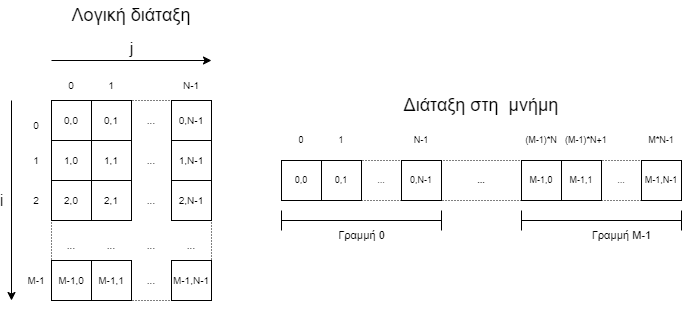

The diagram above was exported from draw.io. Its source (the exported page's mxGraphModel, read from the mxfile embedded in the PNG):
<mxGraphModel dx="862" dy="353" grid="1" gridSize="10" guides="1" tooltips="1" connect="1" arrows="1" fold="1" page="1" pageScale="1" pageWidth="827" pageHeight="1169" math="0" shadow="0">
  <root>
    <mxCell id="0" />
    <mxCell id="1" parent="0" />
    <mxCell id="c2HKqHe60BQINnmlWpA_-56" value="" style="rounded=0;whiteSpace=wrap;html=1;fontColor=#B3B3B3;dashed=1;dashPattern=1 2;fontSize=9;" vertex="1" parent="1">
      <mxGeometry x="360" y="220" width="400" height="40" as="geometry" />
    </mxCell>
    <mxCell id="c2HKqHe60BQINnmlWpA_-32" value="" style="rounded=0;whiteSpace=wrap;html=1;fontColor=#B3B3B3;dashed=1;dashPattern=1 2;fontSize=10;" vertex="1" parent="1">
      <mxGeometry x="130" y="160" width="160" height="200" as="geometry" />
    </mxCell>
    <mxCell id="c2HKqHe60BQINnmlWpA_-1" value="0,0" style="rounded=0;whiteSpace=wrap;html=1;labelBackgroundColor=none;fontSize=10;" vertex="1" parent="1">
      <mxGeometry x="130" y="160" width="40" height="40" as="geometry" />
    </mxCell>
    <mxCell id="c2HKqHe60BQINnmlWpA_-2" value="0,1" style="rounded=0;whiteSpace=wrap;html=1;labelBackgroundColor=none;fontSize=10;" vertex="1" parent="1">
      <mxGeometry x="170" y="160" width="40" height="40" as="geometry" />
    </mxCell>
    <mxCell id="c2HKqHe60BQINnmlWpA_-3" value="0,Ν-1" style="rounded=0;whiteSpace=wrap;html=1;labelBackgroundColor=none;fontSize=10;" vertex="1" parent="1">
      <mxGeometry x="250" y="160" width="40" height="40" as="geometry" />
    </mxCell>
    <mxCell id="c2HKqHe60BQINnmlWpA_-4" value="1,0" style="rounded=0;whiteSpace=wrap;html=1;labelBackgroundColor=none;fontSize=10;" vertex="1" parent="1">
      <mxGeometry x="130" y="200" width="40" height="40" as="geometry" />
    </mxCell>
    <mxCell id="c2HKqHe60BQINnmlWpA_-5" value="1,1" style="rounded=0;whiteSpace=wrap;html=1;labelBackgroundColor=none;fontSize=10;" vertex="1" parent="1">
      <mxGeometry x="170" y="200" width="40" height="40" as="geometry" />
    </mxCell>
    <mxCell id="c2HKqHe60BQINnmlWpA_-6" value="1,Ν-1" style="rounded=0;whiteSpace=wrap;html=1;labelBackgroundColor=none;fontSize=10;" vertex="1" parent="1">
      <mxGeometry x="250" y="200" width="40" height="40" as="geometry" />
    </mxCell>
    <mxCell id="c2HKqHe60BQINnmlWpA_-7" value="2,0" style="rounded=0;whiteSpace=wrap;html=1;labelBackgroundColor=none;fontSize=10;" vertex="1" parent="1">
      <mxGeometry x="130" y="240" width="40" height="40" as="geometry" />
    </mxCell>
    <mxCell id="c2HKqHe60BQINnmlWpA_-8" value="2,1" style="rounded=0;whiteSpace=wrap;html=1;labelBackgroundColor=none;fontSize=10;" vertex="1" parent="1">
      <mxGeometry x="170" y="240" width="40" height="40" as="geometry" />
    </mxCell>
    <mxCell id="c2HKqHe60BQINnmlWpA_-9" value="2,Ν-1" style="rounded=0;whiteSpace=wrap;html=1;labelBackgroundColor=none;fontSize=10;" vertex="1" parent="1">
      <mxGeometry x="250" y="240" width="40" height="40" as="geometry" />
    </mxCell>
    <mxCell id="c2HKqHe60BQINnmlWpA_-10" value="Μ-1,0" style="rounded=0;whiteSpace=wrap;html=1;labelBackgroundColor=none;fontSize=10;" vertex="1" parent="1">
      <mxGeometry x="130" y="320" width="40" height="40" as="geometry" />
    </mxCell>
    <mxCell id="c2HKqHe60BQINnmlWpA_-11" value="Μ-1,1" style="rounded=0;whiteSpace=wrap;html=1;labelBackgroundColor=none;fontSize=10;" vertex="1" parent="1">
      <mxGeometry x="170" y="320" width="40" height="40" as="geometry" />
    </mxCell>
    <mxCell id="c2HKqHe60BQINnmlWpA_-12" value="Μ-1,Ν-1" style="rounded=0;whiteSpace=wrap;html=1;labelBackgroundColor=none;fontSize=10;" vertex="1" parent="1">
      <mxGeometry x="250" y="320" width="40" height="40" as="geometry" />
    </mxCell>
    <mxCell id="c2HKqHe60BQINnmlWpA_-13" value="" style="endArrow=classic;html=1;rounded=0;labelBackgroundColor=none;fontColor=default;verticalAlign=middle;" edge="1" parent="1">
      <mxGeometry relative="1" as="geometry">
        <mxPoint x="90" y="160" as="sourcePoint" />
        <mxPoint x="90" y="360" as="targetPoint" />
      </mxGeometry>
    </mxCell>
    <mxCell id="c2HKqHe60BQINnmlWpA_-14" value="i" style="edgeLabel;resizable=0;html=1;align=center;verticalAlign=middle;fontSize=16;labelBackgroundColor=none;" connectable="0" vertex="1" parent="c2HKqHe60BQINnmlWpA_-13">
      <mxGeometry relative="1" as="geometry">
        <mxPoint x="-10" as="offset" />
      </mxGeometry>
    </mxCell>
    <mxCell id="c2HKqHe60BQINnmlWpA_-15" value="j" style="endArrow=classic;html=1;rounded=0;fontSize=16;labelBackgroundColor=none;fontColor=default;verticalAlign=bottom;" edge="1" parent="1">
      <mxGeometry relative="1" as="geometry">
        <mxPoint x="130" y="120" as="sourcePoint" />
        <mxPoint x="290" y="120" as="targetPoint" />
      </mxGeometry>
    </mxCell>
    <mxCell id="c2HKqHe60BQINnmlWpA_-17" value="0" style="text;html=1;strokeColor=none;fillColor=none;align=center;verticalAlign=middle;whiteSpace=wrap;rounded=0;fontSize=10;" vertex="1" parent="1">
      <mxGeometry x="100" y="170" width="30" height="30" as="geometry" />
    </mxCell>
    <mxCell id="c2HKqHe60BQINnmlWpA_-18" value="1" style="text;html=1;strokeColor=none;fillColor=none;align=center;verticalAlign=middle;whiteSpace=wrap;rounded=0;fontSize=10;" vertex="1" parent="1">
      <mxGeometry x="100" y="205" width="30" height="30" as="geometry" />
    </mxCell>
    <mxCell id="c2HKqHe60BQINnmlWpA_-19" value="2" style="text;html=1;strokeColor=none;fillColor=none;align=center;verticalAlign=middle;whiteSpace=wrap;rounded=0;fontSize=10;" vertex="1" parent="1">
      <mxGeometry x="100" y="245" width="30" height="30" as="geometry" />
    </mxCell>
    <mxCell id="c2HKqHe60BQINnmlWpA_-20" value="Μ-1" style="text;html=1;strokeColor=none;fillColor=none;align=center;verticalAlign=middle;whiteSpace=wrap;rounded=0;fontSize=10;" vertex="1" parent="1">
      <mxGeometry x="100" y="325" width="30" height="30" as="geometry" />
    </mxCell>
    <mxCell id="c2HKqHe60BQINnmlWpA_-21" value="0" style="text;html=1;strokeColor=none;fillColor=none;align=center;verticalAlign=middle;whiteSpace=wrap;rounded=0;fontSize=10;" vertex="1" parent="1">
      <mxGeometry x="135" y="130" width="30" height="30" as="geometry" />
    </mxCell>
    <mxCell id="c2HKqHe60BQINnmlWpA_-22" value="1" style="text;html=1;strokeColor=none;fillColor=none;align=center;verticalAlign=middle;whiteSpace=wrap;rounded=0;fontSize=10;" vertex="1" parent="1">
      <mxGeometry x="175" y="130" width="30" height="30" as="geometry" />
    </mxCell>
    <mxCell id="c2HKqHe60BQINnmlWpA_-23" value="Ν-1" style="text;html=1;strokeColor=none;fillColor=none;align=center;verticalAlign=middle;whiteSpace=wrap;rounded=0;fontSize=10;" vertex="1" parent="1">
      <mxGeometry x="255" y="130" width="30" height="30" as="geometry" />
    </mxCell>
    <mxCell id="c2HKqHe60BQINnmlWpA_-24" value="..." style="text;html=1;strokeColor=none;fillColor=none;align=center;verticalAlign=middle;whiteSpace=wrap;rounded=0;fontSize=10;" vertex="1" parent="1">
      <mxGeometry x="215" y="165" width="30" height="30" as="geometry" />
    </mxCell>
    <mxCell id="c2HKqHe60BQINnmlWpA_-25" value="..." style="text;html=1;strokeColor=none;fillColor=none;align=center;verticalAlign=middle;whiteSpace=wrap;rounded=0;fontSize=10;" vertex="1" parent="1">
      <mxGeometry x="215" y="205" width="30" height="30" as="geometry" />
    </mxCell>
    <mxCell id="c2HKqHe60BQINnmlWpA_-26" value="..." style="text;html=1;strokeColor=none;fillColor=none;align=center;verticalAlign=middle;whiteSpace=wrap;rounded=0;fontSize=10;" vertex="1" parent="1">
      <mxGeometry x="215" y="245" width="30" height="30" as="geometry" />
    </mxCell>
    <mxCell id="c2HKqHe60BQINnmlWpA_-27" value="..." style="text;html=1;strokeColor=none;fillColor=none;align=center;verticalAlign=middle;whiteSpace=wrap;rounded=0;fontSize=10;" vertex="1" parent="1">
      <mxGeometry x="215" y="325" width="30" height="30" as="geometry" />
    </mxCell>
    <mxCell id="c2HKqHe60BQINnmlWpA_-28" value="..." style="text;html=1;strokeColor=none;fillColor=none;align=center;verticalAlign=middle;whiteSpace=wrap;rounded=0;fontSize=10;" vertex="1" parent="1">
      <mxGeometry x="135" y="290" width="30" height="30" as="geometry" />
    </mxCell>
    <mxCell id="c2HKqHe60BQINnmlWpA_-29" value="..." style="text;html=1;strokeColor=none;fillColor=none;align=center;verticalAlign=middle;whiteSpace=wrap;rounded=0;fontSize=10;" vertex="1" parent="1">
      <mxGeometry x="175" y="290" width="30" height="30" as="geometry" />
    </mxCell>
    <mxCell id="c2HKqHe60BQINnmlWpA_-30" value="..." style="text;html=1;strokeColor=none;fillColor=none;align=center;verticalAlign=middle;whiteSpace=wrap;rounded=0;fontSize=10;" vertex="1" parent="1">
      <mxGeometry x="255" y="290" width="30" height="30" as="geometry" />
    </mxCell>
    <mxCell id="c2HKqHe60BQINnmlWpA_-31" value="..." style="text;html=1;strokeColor=none;fillColor=none;align=center;verticalAlign=middle;whiteSpace=wrap;rounded=0;fontSize=10;" vertex="1" parent="1">
      <mxGeometry x="215" y="290" width="30" height="30" as="geometry" />
    </mxCell>
    <mxCell id="c2HKqHe60BQINnmlWpA_-34" value="0,0" style="rounded=0;whiteSpace=wrap;html=1;labelBackgroundColor=none;fontSize=9;" vertex="1" parent="1">
      <mxGeometry x="360" y="220" width="40" height="40" as="geometry" />
    </mxCell>
    <mxCell id="c2HKqHe60BQINnmlWpA_-35" value="0,1" style="rounded=0;whiteSpace=wrap;html=1;labelBackgroundColor=none;fontSize=9;" vertex="1" parent="1">
      <mxGeometry x="400" y="220" width="40" height="40" as="geometry" />
    </mxCell>
    <mxCell id="c2HKqHe60BQINnmlWpA_-36" value="..." style="text;html=1;strokeColor=none;fillColor=none;align=center;verticalAlign=middle;whiteSpace=wrap;rounded=0;fontSize=9;" vertex="1" parent="1">
      <mxGeometry x="440" y="220" width="40" height="40" as="geometry" />
    </mxCell>
    <mxCell id="c2HKqHe60BQINnmlWpA_-37" value="0,N-1" style="rounded=0;whiteSpace=wrap;html=1;labelBackgroundColor=none;fontSize=9;" vertex="1" parent="1">
      <mxGeometry x="480" y="220" width="40" height="40" as="geometry" />
    </mxCell>
    <mxCell id="c2HKqHe60BQINnmlWpA_-38" value="M-1,0" style="rounded=0;whiteSpace=wrap;html=1;labelBackgroundColor=none;fontSize=9;" vertex="1" parent="1">
      <mxGeometry x="600" y="220" width="40" height="40" as="geometry" />
    </mxCell>
    <mxCell id="c2HKqHe60BQINnmlWpA_-39" value="M-1,1" style="rounded=0;whiteSpace=wrap;html=1;labelBackgroundColor=none;fontSize=9;" vertex="1" parent="1">
      <mxGeometry x="640" y="220" width="40" height="40" as="geometry" />
    </mxCell>
    <mxCell id="c2HKqHe60BQINnmlWpA_-40" value="..." style="text;html=1;strokeColor=none;fillColor=none;align=center;verticalAlign=middle;whiteSpace=wrap;rounded=0;fontSize=9;" vertex="1" parent="1">
      <mxGeometry x="680" y="220" width="40" height="40" as="geometry" />
    </mxCell>
    <mxCell id="c2HKqHe60BQINnmlWpA_-41" value="M-1,N-1" style="rounded=0;whiteSpace=wrap;html=1;labelBackgroundColor=none;fontSize=9;" vertex="1" parent="1">
      <mxGeometry x="720" y="220" width="40" height="40" as="geometry" />
    </mxCell>
    <mxCell id="c2HKqHe60BQINnmlWpA_-42" value="0" style="text;html=1;strokeColor=none;fillColor=none;align=center;verticalAlign=middle;whiteSpace=wrap;rounded=0;fontSize=9;" vertex="1" parent="1">
      <mxGeometry x="360" y="180" width="40" height="40" as="geometry" />
    </mxCell>
    <mxCell id="c2HKqHe60BQINnmlWpA_-43" value="1" style="text;html=1;strokeColor=none;fillColor=none;align=center;verticalAlign=middle;whiteSpace=wrap;rounded=0;fontSize=9;" vertex="1" parent="1">
      <mxGeometry x="400" y="180" width="40" height="40" as="geometry" />
    </mxCell>
    <mxCell id="c2HKqHe60BQINnmlWpA_-44" value="Ν-1" style="text;html=1;strokeColor=none;fillColor=none;align=center;verticalAlign=middle;whiteSpace=wrap;rounded=0;fontSize=9;" vertex="1" parent="1">
      <mxGeometry x="480" y="180" width="40" height="40" as="geometry" />
    </mxCell>
    <mxCell id="c2HKqHe60BQINnmlWpA_-45" value="..." style="text;html=1;strokeColor=none;fillColor=none;align=center;verticalAlign=middle;whiteSpace=wrap;rounded=0;fontStyle=1;fontSize=9;" vertex="1" parent="1">
      <mxGeometry x="520" y="220" width="80" height="40" as="geometry" />
    </mxCell>
    <mxCell id="c2HKqHe60BQINnmlWpA_-48" value="(Μ-1)*Ν" style="text;html=1;strokeColor=none;fillColor=none;align=center;verticalAlign=middle;whiteSpace=wrap;rounded=0;fontSize=9;" vertex="1" parent="1">
      <mxGeometry x="600" y="180" width="40" height="40" as="geometry" />
    </mxCell>
    <mxCell id="c2HKqHe60BQINnmlWpA_-49" value="(M-1)*N+1" style="text;html=1;strokeColor=none;fillColor=none;align=center;verticalAlign=middle;whiteSpace=wrap;rounded=0;fontSize=9;" vertex="1" parent="1">
      <mxGeometry x="640" y="180" width="50" height="40" as="geometry" />
    </mxCell>
    <mxCell id="c2HKqHe60BQINnmlWpA_-50" value="M*N-1" style="text;html=1;strokeColor=none;fillColor=none;align=center;verticalAlign=middle;whiteSpace=wrap;rounded=0;fontSize=9;" vertex="1" parent="1">
      <mxGeometry x="720" y="180" width="40" height="40" as="geometry" />
    </mxCell>
    <mxCell id="c2HKqHe60BQINnmlWpA_-52" value="" style="shape=crossbar;whiteSpace=wrap;html=1;rounded=1;fontSize=11;" vertex="1" parent="1">
      <mxGeometry x="360" y="270" width="160" height="20" as="geometry" />
    </mxCell>
    <mxCell id="c2HKqHe60BQINnmlWpA_-53" value="" style="shape=crossbar;whiteSpace=wrap;html=1;rounded=1;fontSize=11;" vertex="1" parent="1">
      <mxGeometry x="600" y="270" width="160" height="20" as="geometry" />
    </mxCell>
    <mxCell id="c2HKqHe60BQINnmlWpA_-54" value="Γραμμή 0" style="text;html=1;align=center;verticalAlign=middle;resizable=0;points=[];autosize=1;strokeColor=none;fillColor=none;fontSize=11;" vertex="1" parent="1">
      <mxGeometry x="405" y="280" width="70" height="30" as="geometry" />
    </mxCell>
    <mxCell id="c2HKqHe60BQINnmlWpA_-55" value="Γραμμή Μ-1" style="text;html=1;align=center;verticalAlign=middle;resizable=0;points=[];autosize=1;strokeColor=none;fillColor=none;fontSize=11;" vertex="1" parent="1">
      <mxGeometry x="660" y="280" width="80" height="30" as="geometry" />
    </mxCell>
    <mxCell id="c2HKqHe60BQINnmlWpA_-57" value="Διάταξη στη&amp;nbsp; μνήμη" style="text;html=1;strokeColor=none;fillColor=none;align=center;verticalAlign=middle;whiteSpace=wrap;rounded=0;fontSize=18;" vertex="1" parent="1">
      <mxGeometry x="465" y="150" width="190" height="30" as="geometry" />
    </mxCell>
    <mxCell id="c2HKqHe60BQINnmlWpA_-58" value="Λογική διάταξη" style="text;html=1;strokeColor=none;fillColor=none;align=center;verticalAlign=middle;whiteSpace=wrap;rounded=0;fontSize=18;" vertex="1" parent="1">
      <mxGeometry x="115" y="60" width="190" height="30" as="geometry" />
    </mxCell>
  </root>
</mxGraphModel>